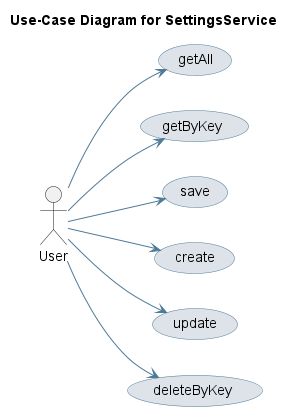

The diagram above was rendered by PlantUML. Its source (embedded in the PNG):
@startuml
skinparam usecase {
 BackgroundColor #DEE3E9 
 BorderColor #4D7A97 
 ArrowColor #4D7A97 
}
left to right direction
title Use-Case Diagram for SettingsService

actor User
usecase "getAll" as UC_getAll
User --> UC_getAll
usecase "getByKey" as UC_getByKey
User --> UC_getByKey
usecase "save" as UC_save
User --> UC_save
usecase "create" as UC_create
User --> UC_create
usecase "update" as UC_update
User --> UC_update
usecase "deleteByKey" as UC_deleteByKey
User --> UC_deleteByKey
@enduml